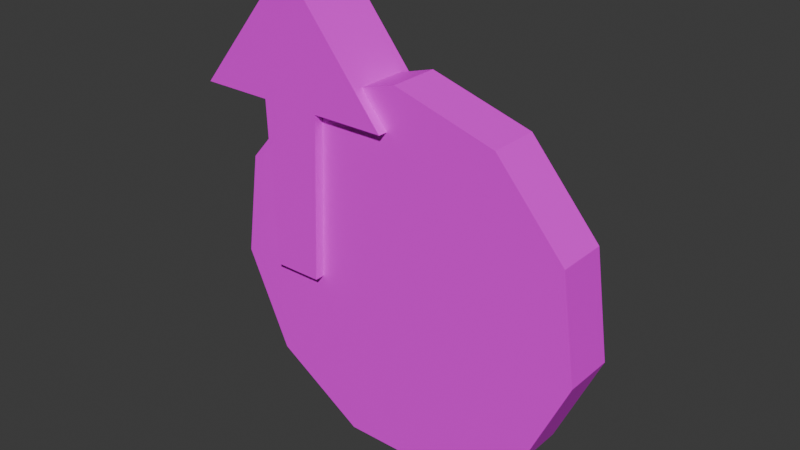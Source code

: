 # Source: coin_pile.blend  (saved by Blender 4.3.34; exported with 4.5.12 LTS)
import bpy
from mathutils import Matrix  # noqa: F401  (used for matrix-valued properties, if any)

bpy.ops.wm.read_factory_settings(use_empty=True)
scene = bpy.context.scene
scene.name = 'Scene'

# ---- collections
col_collection = bpy.data.collections.new('Collection'); scene.collection.children.link(col_collection)

# ---- images (referenced by path relative to the original .blend; pixels are not part of the script)
import os
ASSET_DIR = os.environ.get("B2B_ASSET_DIR", "")  # directory of the original .blend (textures are referenced by path, not embedded)
HERE = os.path.dirname(os.path.abspath(__file__))  # packed textures are extracted next to this script under _unpacked/

def load_image(name, relpath, width, height, colorspace="sRGB"):
    """Load a texture the original file referenced (path relative to the .blend, or extracted next to this script)."""
    p = next((c for c in (os.path.join(HERE, relpath), os.path.join(ASSET_DIR, relpath)) if relpath and os.path.exists(c)), "")
    if p:
        img = bpy.data.images.load(p, check_existing=True)
        img.name = name
    else:  # same state as the original file: an image datablock whose file is absent (Cycles renders it pink)
        img = bpy.data.images.new(name, width, height)
        img.source = "FILE"
        img.filepath = "//" + (relpath or name)
    img.colorspace_settings.name = colorspace
    return img
img_color_palette_png = load_image('color-palette.png', 'color-palette.png', 1024, 1024, 'sRGB')

# ---- materials (node trees are filled in below, after node groups)
mat_material = bpy.data.materials.new('Material')
mat_material.alpha_threshold = 0.0
mat_material.roughness = 0.5
mat_material.line_color = (0.0, 0.0, 0.0, 1.0)

# ---- material node trees
mat_material.use_nodes = True; mat_material.node_tree.nodes.clear()
_N = mat_material.node_tree.nodes; _L = mat_material.node_tree.links
n0 = _N.new('ShaderNodeOutputMaterial'); n0.name = 'Material Output'; n0.location = (300, 300)
n1 = _N.new('ShaderNodeBsdfPrincipled'); n1.name = 'Principled BSDF'; n1.location = (10, 300)
n1.inputs[3].default_value = 1.45
n2 = _N.new('ShaderNodeTexImage'); n2.name = 'Image Texture'; n2.location = (-280, 260)
n2.image = img_color_palette_png
_L.new(n1.outputs[0], n0.inputs[0])
_L.new(n2.outputs[0], n1.inputs[0])
n0.is_active_output = True

# ---- world
world_world = bpy.data.worlds.new('World'); scene.world = world_world
world_world.use_nodes = True; world_world.node_tree.nodes.clear()
_N = world_world.node_tree.nodes; _L = world_world.node_tree.links
n0 = _N.new('ShaderNodeOutputWorld'); n0.name = 'World Output'; n0.location = (300, 300)
n1 = _N.new('ShaderNodeBackground'); n1.name = 'Background'; n1.location = (10, 300)
n1.inputs[0].default_value = (0.05088, 0.05088, 0.05088, 1.0)
_L.new(n1.outputs[0], n0.inputs[0])
n0.is_active_output = True
world_world.color = (0.05088, 0.05088, 0.05088)
world_world.sun_shadow_jitter_overblur = 0.0

# ---- meshes
me_plane_001 = bpy.data.meshes.new('Plane.001')
me_plane_001.from_pydata([(-1.376, -0.3456, -0.2172), (-0.8822, -0.3456, -0.2172), (-1.376, 0.3567, -0.2172), (-0.8822, 0.3567, -0.2172), (-1.437, 0.3567, 1.459), (-1.437, -0.3456, 1.459), (-0.8215, -0.3456, 1.459), (-0.8215, 0.3567, 1.459), (-2.175, 0.3567, 1.459), (-2.175, -0.3456, 1.459), (-0.08353, -0.3456, 1.459), (-0.08353, 0.3567, 1.459), (-1.129, 0.3567, 2.749), (-1.129, -0.3456, 2.749), (-1.192e-07, 0.2634, 1.896), (-1.025, 0.2634, 1.595), (-1.724, 0.2634, 0.7875), (-1.876, 0.2634, -0.2698), (-1.433, 0.2634, -1.241), (-0.534, 0.2634, -1.819), (0.534, 0.2634, -1.819), (1.433, 0.2634, -1.241), (1.876, 0.2634, -0.2698), (1.724, 0.2634, 0.7875), (1.025, 0.2634, 1.595), (-1.025, -0.2487, 1.595), (-1.192e-07, -0.2487, 1.896), (-1.724, -0.2487, 0.7875), (-1.876, -0.2487, -0.2698), (-1.433, -0.2487, -1.241), (-0.534, -0.2487, -1.819), (0.534, -0.2487, -1.819), (1.433, -0.2487, -1.241), (1.876, -0.2487, -0.2698), (1.724, -0.2487, 0.7875), (1.025, -0.2487, 1.595)], [], [(0, 2, 3, 1), (7, 4, 8, 11), (2, 0, 5, 4), (3, 2, 4, 7), (0, 1, 6, 5), (1, 3, 7, 6), (10, 11, 12, 13), (5, 6, 10, 9), (6, 7, 11, 10), (4, 5, 9, 8), (8, 9, 13, 12), (11, 8, 12), (9, 10, 13), (15, 14, 24, 23, 22, 21, 20, 19, 18, 17, 16), (25, 27, 28, 29, 30, 31, 32, 33, 34, 35, 26), (18, 19, 30, 29), (15, 16, 27, 25), (22, 23, 34, 33), (19, 20, 31, 30), (16, 17, 28, 27), (23, 24, 35, 34), (20, 21, 32, 31), (17, 18, 29, 28), (24, 14, 26, 35), (14, 15, 25, 26), (21, 22, 33, 32)])
_uv = me_plane_001.uv_layers.new(name='UVMap')
_uv.uv.foreach_set('vector', [0.2694, 0.6014, 0.2694, 0.6087, 0.2658, 0.6087, 0.2658, 0.6014, 0.06494, 0.2095, 0.06494, 0.2097, 0.06494, 0.2098, 0.06494, 0.2093, 0.2804, 0.6014, 0.2731, 0.6014, 0.2731, 0.5891, 0.2804, 0.5891, 0.2845, 0.6105, 0.2809, 0.6105, 0.2804, 0.5983, 0.2849, 0.5983, 0.289, 0.6105, 0.2854, 0.6105, 0.2849, 0.5983, 0.2894, 0.5983, 0.2731, 0.6014, 0.2658, 0.6014, 0.2658, 0.5891, 0.2731, 0.5891, 0.2951, 0.5983, 0.2878, 0.5983, 0.2878, 0.5891, 0.2951, 0.5891, 0.06494, 0.2097, 0.06494, 0.2095, 0.06494, 0.2093, 0.06494, 0.2098, 0.295, 0.577, 0.295, 0.5843, 0.2896, 0.5843, 0.2896, 0.577, 0.2894, 0.6056, 0.2894, 0.5983, 0.2948, 0.5983, 0.2948, 0.6056, 0.2878, 0.5983, 0.2804, 0.5983, 0.2804, 0.5891, 0.2878, 0.5891, 0.2777, 0.5891, 0.2658, 0.5795, 0.2777, 0.577, 0.2896, 0.5795, 0.2777, 0.5891, 0.2777, 0.577, 0.2549, 0.4034, 0.2504, 0.3995, 0.2487, 0.3937, 0.2504, 0.388, 0.2549, 0.3841, 0.2609, 0.3832, 0.2663, 0.3857, 0.2695, 0.3908, 0.2695, 0.3967, 0.2663, 0.4018, 0.2609, 0.4043, 0.2695, 0.3937, 0.2712, 0.388, 0.2757, 0.3841, 0.2817, 0.3832, 0.2871, 0.3857, 0.2903, 0.3908, 0.2903, 0.3967, 0.2871, 0.4018, 0.2817, 0.4043, 0.2757, 0.4034, 0.2712, 0.3995, 0.2907, 0.09093, 0.2907, 0.09691, 0.2878, 0.09691, 0.2878, 0.09093, 0.2964, 0.09093, 0.2964, 0.09691, 0.2935, 0.09691, 0.2935, 0.09093, 0.2935, 0.08838, 0.2935, 0.09341, 0.2907, 0.09341, 0.2907, 0.08838, 0.2907, 0.09691, 0.2907, 0.1019, 0.2878, 0.1019, 0.2878, 0.09691, 0.2964, 0.09691, 0.2964, 0.1019, 0.2935, 0.1019, 0.2935, 0.09691, 0.2935, 0.09341, 0.2935, 0.09939, 0.2907, 0.09939, 0.2907, 0.09341, 0.2907, 0.1019, 0.2907, 0.1044, 0.2878, 0.1044, 0.2878, 0.1019, 0.2907, 0.0859, 0.2907, 0.09093, 0.2878, 0.09093, 0.2878, 0.0859, 0.2935, 0.09939, 0.2935, 0.1044, 0.2907, 0.1044, 0.2907, 0.09939, 0.2964, 0.0859, 0.2964, 0.09093, 0.2935, 0.09093, 0.2935, 0.0859, 0.2935, 0.0859, 0.2935, 0.08838, 0.2907, 0.08838, 0.2907, 0.0859])
me_plane_001.materials.append(mat_material)
me_plane_001.update()

# ---- objects
ob_main = bpy.data.objects.new('main', me_plane_001)

# ---- transforms, parenting, visibility, modifiers, constraints
ob_main.location = (0.0, 0.0, 0.0)

# ---- collection membership
col_collection.objects.link(ob_main)

# ---- scene / render settings (as saved in the file)
scene.frame_start = 1; scene.frame_end = 250; scene.frame_set(150)
scene.render.engine = 'BLENDER_EEVEE_NEXT'
bpy.context.view_layer.update()

# ---- added for rendering (the .blend has no active camera and no usable light): camera, sun
cam_auto = bpy.data.cameras.new('AutoCamera')
cam_auto.lens = 50.0
cam_auto.sensor_width = 36.0
cam_auto.clip_end = 1000.0
ob_auto_camera = bpy.data.objects.new('AutoCamera', cam_auto)
scene.collection.objects.link(ob_auto_camera)
ob_auto_camera.location = (5.53692, -6.81794, 5.01411)
ob_auto_camera.rotation_euler = (1.09748, -7.21219e-08, 0.694738)
scene.camera = ob_auto_camera
light_auto_sun = bpy.data.lights.new('AutoSun', 'SUN')
light_auto_sun.energy = 3.0
light_auto_sun.angle = 0.0523599
ob_auto_sun = bpy.data.objects.new('AutoSun', light_auto_sun)
scene.collection.objects.link(ob_auto_sun)
ob_auto_sun.rotation_euler = (0.872665, 0.174533, 0.523599)
bpy.context.view_layer.update()
